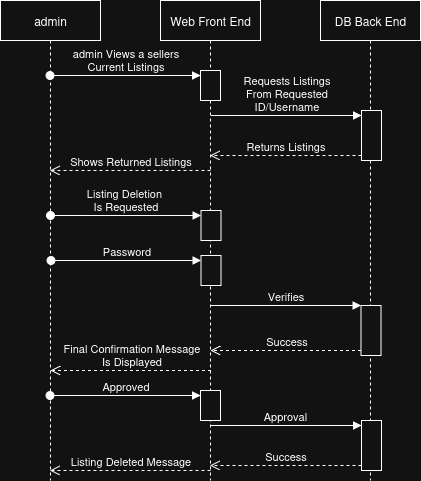

The diagram above was exported from draw.io. Its source (the exported page's mxGraphModel, read from the mxfile embedded in the PNG):
<mxGraphModel dx="1373" dy="745" grid="1" gridSize="10" guides="1" tooltips="1" connect="1" arrows="1" fold="1" page="1" pageScale="1" pageWidth="850" pageHeight="1100" math="0" shadow="0">
  <root>
    <mxCell id="0" />
    <mxCell id="1" parent="0" />
    <mxCell id="6H3Bjmp79qeUppPzs6rY-1" value="admin" style="shape=umlLifeline;perimeter=lifelinePerimeter;whiteSpace=wrap;html=1;container=1;dropTarget=0;collapsible=0;recursiveResize=0;outlineConnect=0;portConstraint=eastwest;newEdgeStyle={&quot;curved&quot;:0,&quot;rounded&quot;:0};" parent="1" vertex="1">
      <mxGeometry x="180" y="80" width="100" height="480" as="geometry" />
    </mxCell>
    <mxCell id="6H3Bjmp79qeUppPzs6rY-2" value="Web Front End" style="shape=umlLifeline;perimeter=lifelinePerimeter;whiteSpace=wrap;html=1;container=1;dropTarget=0;collapsible=0;recursiveResize=0;outlineConnect=0;portConstraint=eastwest;newEdgeStyle={&quot;curved&quot;:0,&quot;rounded&quot;:0};" parent="1" vertex="1">
      <mxGeometry x="340" y="80" width="100" height="480" as="geometry" />
    </mxCell>
    <mxCell id="6H3Bjmp79qeUppPzs6rY-120" value="" style="html=1;points=[[0,0,0,0,5],[0,1,0,0,-5],[1,0,0,0,5],[1,1,0,0,-5]];perimeter=orthogonalPerimeter;outlineConnect=0;targetShapes=umlLifeline;portConstraint=eastwest;newEdgeStyle={&quot;curved&quot;:0,&quot;rounded&quot;:0};" parent="6H3Bjmp79qeUppPzs6rY-2" vertex="1">
      <mxGeometry x="40" y="70" width="20" height="30" as="geometry" />
    </mxCell>
    <mxCell id="6H3Bjmp79qeUppPzs6rY-121" value="admin Views a sellers&lt;div&gt;Current Listings&lt;/div&gt;" style="html=1;verticalAlign=bottom;startArrow=oval;endArrow=block;startSize=8;curved=0;rounded=0;entryX=0;entryY=0;entryDx=0;entryDy=5;" parent="6H3Bjmp79qeUppPzs6rY-2" target="6H3Bjmp79qeUppPzs6rY-120" edge="1">
      <mxGeometry relative="1" as="geometry">
        <mxPoint x="-110.5" y="75" as="sourcePoint" />
      </mxGeometry>
    </mxCell>
    <mxCell id="6H3Bjmp79qeUppPzs6rY-128" value="" style="html=1;points=[[0,0,0,0,5],[0,1,0,0,-5],[1,0,0,0,5],[1,1,0,0,-5]];perimeter=orthogonalPerimeter;outlineConnect=0;targetShapes=umlLifeline;portConstraint=eastwest;newEdgeStyle={&quot;curved&quot;:0,&quot;rounded&quot;:0};" parent="6H3Bjmp79qeUppPzs6rY-2" vertex="1">
      <mxGeometry x="40" y="390" width="20" height="30" as="geometry" />
    </mxCell>
    <mxCell id="6H3Bjmp79qeUppPzs6rY-3" value="DB Back End" style="shape=umlLifeline;perimeter=lifelinePerimeter;whiteSpace=wrap;html=1;container=1;dropTarget=0;collapsible=0;recursiveResize=0;outlineConnect=0;portConstraint=eastwest;newEdgeStyle={&quot;curved&quot;:0,&quot;rounded&quot;:0};" parent="1" vertex="1">
      <mxGeometry x="500" y="80" width="100" height="480" as="geometry" />
    </mxCell>
    <mxCell id="6H3Bjmp79qeUppPzs6rY-124" value="" style="html=1;points=[[0,0,0,0,5],[0,1,0,0,-5],[1,0,0,0,5],[1,1,0,0,-5]];perimeter=orthogonalPerimeter;outlineConnect=0;targetShapes=umlLifeline;portConstraint=eastwest;newEdgeStyle={&quot;curved&quot;:0,&quot;rounded&quot;:0};" parent="6H3Bjmp79qeUppPzs6rY-3" vertex="1">
      <mxGeometry x="41" y="110" width="20" height="50" as="geometry" />
    </mxCell>
    <mxCell id="6H3Bjmp79qeUppPzs6rY-109" value="" style="html=1;points=[[0,0,0,0,5],[0,1,0,0,-5],[1,0,0,0,5],[1,1,0,0,-5]];perimeter=orthogonalPerimeter;outlineConnect=0;targetShapes=umlLifeline;portConstraint=eastwest;newEdgeStyle={&quot;curved&quot;:0,&quot;rounded&quot;:0};" parent="6H3Bjmp79qeUppPzs6rY-3" vertex="1">
      <mxGeometry x="-119.5" y="210" width="20" height="30" as="geometry" />
    </mxCell>
    <mxCell id="6H3Bjmp79qeUppPzs6rY-111" value="" style="html=1;points=[[0,0,0,0,5],[0,1,0,0,-5],[1,0,0,0,5],[1,1,0,0,-5]];perimeter=orthogonalPerimeter;outlineConnect=0;targetShapes=umlLifeline;portConstraint=eastwest;newEdgeStyle={&quot;curved&quot;:0,&quot;rounded&quot;:0};" parent="6H3Bjmp79qeUppPzs6rY-3" vertex="1">
      <mxGeometry x="-119.5" y="255" width="20" height="30" as="geometry" />
    </mxCell>
    <mxCell id="6H3Bjmp79qeUppPzs6rY-112" value="Password" style="html=1;verticalAlign=bottom;startArrow=oval;endArrow=block;startSize=8;curved=0;rounded=0;entryX=0;entryY=0;entryDx=0;entryDy=5;" parent="6H3Bjmp79qeUppPzs6rY-3" target="6H3Bjmp79qeUppPzs6rY-111" edge="1">
      <mxGeometry relative="1" as="geometry">
        <mxPoint x="-269.5" y="260" as="sourcePoint" />
      </mxGeometry>
    </mxCell>
    <mxCell id="6H3Bjmp79qeUppPzs6rY-110" value="Listing Deletion&amp;nbsp;&lt;div&gt;Is Requested&lt;/div&gt;" style="html=1;verticalAlign=bottom;startArrow=oval;endArrow=block;startSize=8;curved=0;rounded=0;entryX=0;entryY=0;entryDx=0;entryDy=5;" parent="6H3Bjmp79qeUppPzs6rY-3" target="6H3Bjmp79qeUppPzs6rY-109" edge="1">
      <mxGeometry relative="1" as="geometry">
        <mxPoint x="-270" y="215" as="sourcePoint" />
      </mxGeometry>
    </mxCell>
    <mxCell id="6H3Bjmp79qeUppPzs6rY-113" value="" style="html=1;points=[[0,0,0,0,5],[0,1,0,0,-5],[1,0,0,0,5],[1,1,0,0,-5]];perimeter=orthogonalPerimeter;outlineConnect=0;targetShapes=umlLifeline;portConstraint=eastwest;newEdgeStyle={&quot;curved&quot;:0,&quot;rounded&quot;:0};" parent="6H3Bjmp79qeUppPzs6rY-3" vertex="1">
      <mxGeometry x="40.5" y="305" width="20" height="50" as="geometry" />
    </mxCell>
    <mxCell id="6H3Bjmp79qeUppPzs6rY-114" value="Verifies" style="html=1;verticalAlign=bottom;endArrow=block;curved=0;rounded=0;" parent="6H3Bjmp79qeUppPzs6rY-3" target="6H3Bjmp79qeUppPzs6rY-113" edge="1">
      <mxGeometry relative="1" as="geometry">
        <mxPoint x="-110" y="305" as="sourcePoint" />
      </mxGeometry>
    </mxCell>
    <mxCell id="6H3Bjmp79qeUppPzs6rY-115" value="Success" style="html=1;verticalAlign=bottom;endArrow=open;dashed=1;endSize=8;curved=0;rounded=0;exitX=0;exitY=1;exitDx=0;exitDy=-5;" parent="6H3Bjmp79qeUppPzs6rY-3" source="6H3Bjmp79qeUppPzs6rY-113" edge="1">
      <mxGeometry relative="1" as="geometry">
        <mxPoint x="-110" y="350" as="targetPoint" />
      </mxGeometry>
    </mxCell>
    <mxCell id="6H3Bjmp79qeUppPzs6rY-116" value="Final Confirmation Message&lt;div&gt;Is Displayed&lt;/div&gt;" style="html=1;verticalAlign=bottom;endArrow=open;dashed=1;endSize=8;curved=0;rounded=0;" parent="6H3Bjmp79qeUppPzs6rY-3" edge="1">
      <mxGeometry relative="1" as="geometry">
        <mxPoint x="-109.5" y="370" as="sourcePoint" />
        <mxPoint x="-270" y="370" as="targetPoint" />
      </mxGeometry>
    </mxCell>
    <mxCell id="6H3Bjmp79qeUppPzs6rY-130" value="" style="html=1;points=[[0,0,0,0,5],[0,1,0,0,-5],[1,0,0,0,5],[1,1,0,0,-5]];perimeter=orthogonalPerimeter;outlineConnect=0;targetShapes=umlLifeline;portConstraint=eastwest;newEdgeStyle={&quot;curved&quot;:0,&quot;rounded&quot;:0};" parent="6H3Bjmp79qeUppPzs6rY-3" vertex="1">
      <mxGeometry x="41" y="420" width="20" height="50" as="geometry" />
    </mxCell>
    <mxCell id="6H3Bjmp79qeUppPzs6rY-125" value="Requests Listings&lt;div&gt;From Requested&lt;/div&gt;&lt;div&gt;ID/Username&lt;/div&gt;" style="html=1;verticalAlign=bottom;endArrow=block;curved=0;rounded=0;entryX=0;entryY=0;entryDx=0;entryDy=5;" parent="1" target="6H3Bjmp79qeUppPzs6rY-124" edge="1">
      <mxGeometry relative="1" as="geometry">
        <mxPoint x="390.5" y="195" as="sourcePoint" />
      </mxGeometry>
    </mxCell>
    <mxCell id="6H3Bjmp79qeUppPzs6rY-126" value="Returns Listings" style="html=1;verticalAlign=bottom;endArrow=open;dashed=1;endSize=8;curved=0;rounded=0;exitX=0;exitY=1;exitDx=0;exitDy=-5;exitPerimeter=0;" parent="1" source="6H3Bjmp79qeUppPzs6rY-124" target="6H3Bjmp79qeUppPzs6rY-2" edge="1">
      <mxGeometry relative="1" as="geometry">
        <mxPoint x="390.5" y="215" as="targetPoint" />
      </mxGeometry>
    </mxCell>
    <mxCell id="6H3Bjmp79qeUppPzs6rY-127" value="Shows Returned Listings" style="html=1;verticalAlign=bottom;endArrow=open;dashed=1;endSize=8;curved=0;rounded=0;" parent="1" target="6H3Bjmp79qeUppPzs6rY-1" edge="1">
      <mxGeometry relative="1" as="geometry">
        <mxPoint x="390" y="250" as="sourcePoint" />
        <mxPoint x="310" y="250" as="targetPoint" />
      </mxGeometry>
    </mxCell>
    <mxCell id="6H3Bjmp79qeUppPzs6rY-129" value="Approved" style="html=1;verticalAlign=bottom;startArrow=oval;endArrow=block;startSize=8;curved=0;rounded=0;entryX=0;entryY=0;entryDx=0;entryDy=5;" parent="1" source="6H3Bjmp79qeUppPzs6rY-1" target="6H3Bjmp79qeUppPzs6rY-128" edge="1">
      <mxGeometry relative="1" as="geometry">
        <mxPoint x="270" y="525" as="sourcePoint" />
      </mxGeometry>
    </mxCell>
    <mxCell id="6H3Bjmp79qeUppPzs6rY-131" value="Approval&amp;nbsp;" style="html=1;verticalAlign=bottom;endArrow=block;curved=0;rounded=0;entryX=0;entryY=0;entryDx=0;entryDy=5;" parent="1" source="6H3Bjmp79qeUppPzs6rY-2" target="6H3Bjmp79qeUppPzs6rY-130" edge="1">
      <mxGeometry relative="1" as="geometry">
        <mxPoint x="680.5" y="515" as="sourcePoint" />
      </mxGeometry>
    </mxCell>
    <mxCell id="6H3Bjmp79qeUppPzs6rY-132" value="Success" style="html=1;verticalAlign=bottom;endArrow=open;dashed=1;endSize=8;curved=0;rounded=0;exitX=0;exitY=1;exitDx=0;exitDy=-5;exitPerimeter=0;" parent="1" source="6H3Bjmp79qeUppPzs6rY-130" target="6H3Bjmp79qeUppPzs6rY-2" edge="1">
      <mxGeometry relative="1" as="geometry">
        <mxPoint x="680" y="555" as="targetPoint" />
      </mxGeometry>
    </mxCell>
    <mxCell id="6H3Bjmp79qeUppPzs6rY-133" value="Listing Deleted Message" style="html=1;verticalAlign=bottom;endArrow=open;dashed=1;endSize=8;curved=0;rounded=0;" parent="1" target="6H3Bjmp79qeUppPzs6rY-1" edge="1">
      <mxGeometry relative="1" as="geometry">
        <mxPoint x="390" y="550" as="sourcePoint" />
        <mxPoint x="310" y="550" as="targetPoint" />
      </mxGeometry>
    </mxCell>
  </root>
</mxGraphModel>